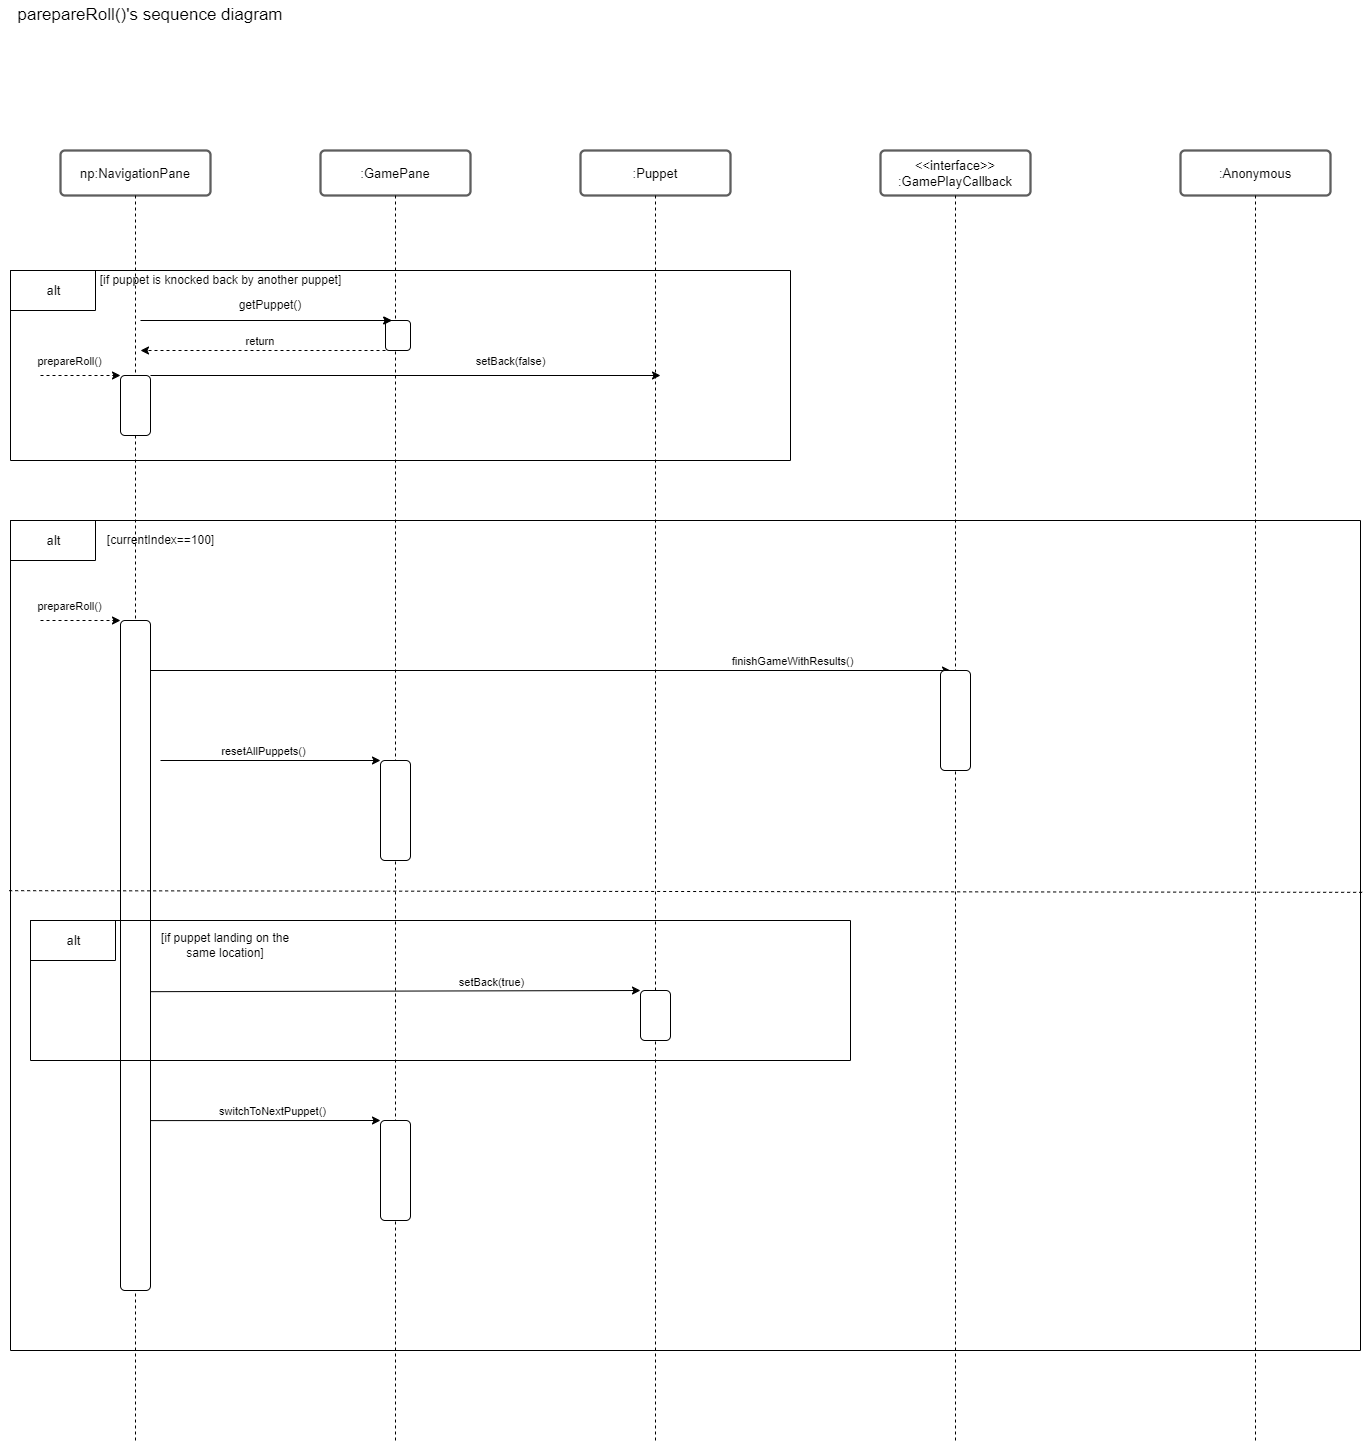

The diagram above was exported from draw.io. Its source (the exported page's mxGraphModel, read from the mxfile embedded in the PNG):
<mxGraphModel dx="2733" dy="3842" grid="1" gridSize="10" guides="1" tooltips="1" connect="1" arrows="1" fold="1" page="1" pageScale="1" pageWidth="2336" pageHeight="1654" math="0" shadow="0">
  <root>
    <mxCell id="0" />
    <mxCell id="1" parent="0" />
    <UserObject label="np:NavigationPane" lucidchartObjectId="xppazg1yhFvt" id="bCDvRSGkNqRHLjTSDhOm-1">
      <mxCell style="html=1;overflow=block;blockSpacing=1;whiteSpace=wrap;fontSize=13;spacing=3.8;strokeColor=#5e5e5e;strokeOpacity=100;rounded=1;absoluteArcSize=1;arcSize=9;strokeWidth=2.3;" vertex="1" parent="1">
        <mxGeometry x="800" y="-1360" width="150" height="45" as="geometry" />
      </mxCell>
    </UserObject>
    <mxCell id="bCDvRSGkNqRHLjTSDhOm-3" value="" style="endArrow=none;dashed=1;html=1;rounded=0;entryX=0.5;entryY=1;entryDx=0;entryDy=0;" edge="1" parent="1" target="bCDvRSGkNqRHLjTSDhOm-1">
      <mxGeometry width="50" height="50" relative="1" as="geometry">
        <mxPoint x="875" y="-70" as="sourcePoint" />
        <mxPoint x="900" y="-1200" as="targetPoint" />
      </mxGeometry>
    </mxCell>
    <UserObject label=":GamePane" lucidchartObjectId="xppazg1yhFvt" id="bCDvRSGkNqRHLjTSDhOm-4">
      <mxCell style="html=1;overflow=block;blockSpacing=1;whiteSpace=wrap;fontSize=13;spacing=3.8;strokeColor=#5e5e5e;strokeOpacity=100;rounded=1;absoluteArcSize=1;arcSize=9;strokeWidth=2.3;" vertex="1" parent="1">
        <mxGeometry x="1060" y="-1360" width="150" height="45" as="geometry" />
      </mxCell>
    </UserObject>
    <mxCell id="bCDvRSGkNqRHLjTSDhOm-5" value="" style="endArrow=none;dashed=1;html=1;rounded=0;entryX=0.5;entryY=1;entryDx=0;entryDy=0;" edge="1" parent="1" target="bCDvRSGkNqRHLjTSDhOm-4">
      <mxGeometry width="50" height="50" relative="1" as="geometry">
        <mxPoint x="1135" y="-69.99999999999955" as="sourcePoint" />
        <mxPoint x="1160" y="-1200" as="targetPoint" />
      </mxGeometry>
    </mxCell>
    <UserObject label=":Puppet" lucidchartObjectId="xppazg1yhFvt" id="bCDvRSGkNqRHLjTSDhOm-6">
      <mxCell style="html=1;overflow=block;blockSpacing=1;whiteSpace=wrap;fontSize=13;spacing=3.8;strokeColor=#5e5e5e;strokeOpacity=100;rounded=1;absoluteArcSize=1;arcSize=9;strokeWidth=2.3;" vertex="1" parent="1">
        <mxGeometry x="1320" y="-1360" width="150" height="45" as="geometry" />
      </mxCell>
    </UserObject>
    <mxCell id="bCDvRSGkNqRHLjTSDhOm-7" value="" style="endArrow=none;dashed=1;html=1;rounded=0;entryX=0.5;entryY=1;entryDx=0;entryDy=0;" edge="1" parent="1" target="bCDvRSGkNqRHLjTSDhOm-6">
      <mxGeometry width="50" height="50" relative="1" as="geometry">
        <mxPoint x="1395" y="-69.99999999999955" as="sourcePoint" />
        <mxPoint x="1420" y="-1200" as="targetPoint" />
      </mxGeometry>
    </mxCell>
    <UserObject label="&amp;lt;&amp;lt;interface&amp;gt;&amp;gt;&lt;br&gt;:GamePlayCallback" lucidchartObjectId="xppazg1yhFvt" id="bCDvRSGkNqRHLjTSDhOm-8">
      <mxCell style="html=1;overflow=block;blockSpacing=1;whiteSpace=wrap;fontSize=13;spacing=3.8;strokeColor=#5e5e5e;strokeOpacity=100;rounded=1;absoluteArcSize=1;arcSize=9;strokeWidth=2.3;" vertex="1" parent="1">
        <mxGeometry x="1620" y="-1360" width="150" height="45" as="geometry" />
      </mxCell>
    </UserObject>
    <mxCell id="bCDvRSGkNqRHLjTSDhOm-9" value="" style="endArrow=none;dashed=1;html=1;rounded=0;entryX=0.5;entryY=1;entryDx=0;entryDy=0;" edge="1" parent="1" target="bCDvRSGkNqRHLjTSDhOm-8">
      <mxGeometry width="50" height="50" relative="1" as="geometry">
        <mxPoint x="1695" y="-70" as="sourcePoint" />
        <mxPoint x="1720" y="-1200" as="targetPoint" />
      </mxGeometry>
    </mxCell>
    <UserObject label=":Anonymous" lucidchartObjectId="xppazg1yhFvt" id="bCDvRSGkNqRHLjTSDhOm-10">
      <mxCell style="html=1;overflow=block;blockSpacing=1;whiteSpace=wrap;fontSize=13;spacing=3.8;strokeColor=#5e5e5e;strokeOpacity=100;rounded=1;absoluteArcSize=1;arcSize=9;strokeWidth=2.3;" vertex="1" parent="1">
        <mxGeometry x="1920" y="-1360" width="150" height="45" as="geometry" />
      </mxCell>
    </UserObject>
    <mxCell id="bCDvRSGkNqRHLjTSDhOm-11" value="" style="endArrow=none;dashed=1;html=1;rounded=0;entryX=0.5;entryY=1;entryDx=0;entryDy=0;" edge="1" parent="1" target="bCDvRSGkNqRHLjTSDhOm-10">
      <mxGeometry width="50" height="50" relative="1" as="geometry">
        <mxPoint x="1995" y="-70" as="sourcePoint" />
        <mxPoint x="2020" y="-1200" as="targetPoint" />
      </mxGeometry>
    </mxCell>
    <mxCell id="bCDvRSGkNqRHLjTSDhOm-12" value="" style="swimlane;startSize=0;fontSize=13.3;" vertex="1" parent="1">
      <mxGeometry x="750" y="-1240" width="780" height="190" as="geometry" />
    </mxCell>
    <mxCell id="bCDvRSGkNqRHLjTSDhOm-13" value="" style="swimlane;startSize=0;fontSize=13.3;" vertex="1" parent="bCDvRSGkNqRHLjTSDhOm-12">
      <mxGeometry width="85" height="40" as="geometry" />
    </mxCell>
    <mxCell id="bCDvRSGkNqRHLjTSDhOm-14" value="alt" style="text;html=1;align=center;verticalAlign=middle;resizable=0;points=[];autosize=1;strokeColor=none;fillColor=none;fontSize=13.3;" vertex="1" parent="bCDvRSGkNqRHLjTSDhOm-13">
      <mxGeometry x="27.5" y="10" width="30" height="20" as="geometry" />
    </mxCell>
    <mxCell id="bCDvRSGkNqRHLjTSDhOm-15" value="" style="rounded=1;whiteSpace=wrap;html=1;" vertex="1" parent="bCDvRSGkNqRHLjTSDhOm-12">
      <mxGeometry x="110" y="105" width="30" height="60" as="geometry" />
    </mxCell>
    <mxCell id="bCDvRSGkNqRHLjTSDhOm-16" value="[if puppet is knocked back by another puppet]" style="text;html=1;align=center;verticalAlign=middle;resizable=0;points=[];autosize=1;strokeColor=none;fillColor=none;" vertex="1" parent="bCDvRSGkNqRHLjTSDhOm-12">
      <mxGeometry x="80" width="260" height="20" as="geometry" />
    </mxCell>
    <mxCell id="bCDvRSGkNqRHLjTSDhOm-17" value="" style="endArrow=classic;html=1;rounded=0;exitX=1;exitY=0;exitDx=0;exitDy=0;" edge="1" parent="bCDvRSGkNqRHLjTSDhOm-12" source="bCDvRSGkNqRHLjTSDhOm-15">
      <mxGeometry width="50" height="50" relative="1" as="geometry">
        <mxPoint x="250" y="170" as="sourcePoint" />
        <mxPoint x="650" y="105" as="targetPoint" />
      </mxGeometry>
    </mxCell>
    <mxCell id="bCDvRSGkNqRHLjTSDhOm-18" value="setBack(false)" style="edgeLabel;html=1;align=center;verticalAlign=middle;resizable=0;points=[];" vertex="1" connectable="0" parent="bCDvRSGkNqRHLjTSDhOm-17">
      <mxGeometry x="0.1008" y="-1" relative="1" as="geometry">
        <mxPoint x="79" y="-16" as="offset" />
      </mxGeometry>
    </mxCell>
    <mxCell id="bCDvRSGkNqRHLjTSDhOm-19" value="" style="rounded=1;whiteSpace=wrap;html=1;" vertex="1" parent="bCDvRSGkNqRHLjTSDhOm-12">
      <mxGeometry x="375" y="50" width="25" height="30" as="geometry" />
    </mxCell>
    <mxCell id="bCDvRSGkNqRHLjTSDhOm-20" value="" style="endArrow=classic;html=1;rounded=0;entryX=0.25;entryY=0;entryDx=0;entryDy=0;" edge="1" parent="bCDvRSGkNqRHLjTSDhOm-12" target="bCDvRSGkNqRHLjTSDhOm-19">
      <mxGeometry width="50" height="50" relative="1" as="geometry">
        <mxPoint x="130" y="50" as="sourcePoint" />
        <mxPoint x="220" y="70" as="targetPoint" />
      </mxGeometry>
    </mxCell>
    <mxCell id="bCDvRSGkNqRHLjTSDhOm-21" value="getPuppet()" style="text;html=1;strokeColor=none;fillColor=none;align=center;verticalAlign=middle;whiteSpace=wrap;rounded=0;" vertex="1" parent="bCDvRSGkNqRHLjTSDhOm-12">
      <mxGeometry x="230" y="20" width="60" height="30" as="geometry" />
    </mxCell>
    <mxCell id="bCDvRSGkNqRHLjTSDhOm-24" value="" style="endArrow=classic;html=1;rounded=0;entryX=0.25;entryY=0;entryDx=0;entryDy=0;" edge="1" parent="bCDvRSGkNqRHLjTSDhOm-12" target="bCDvRSGkNqRHLjTSDhOm-19">
      <mxGeometry width="50" height="50" relative="1" as="geometry">
        <mxPoint x="170" y="50" as="sourcePoint" />
        <mxPoint x="1131.25" y="-1190" as="targetPoint" />
      </mxGeometry>
    </mxCell>
    <mxCell id="bCDvRSGkNqRHLjTSDhOm-27" value="" style="endArrow=classic;startArrow=none;html=1;rounded=0;dashed=1;entryX=0;entryY=0;entryDx=0;entryDy=0;startFill=0;" edge="1" parent="bCDvRSGkNqRHLjTSDhOm-12" target="bCDvRSGkNqRHLjTSDhOm-15">
      <mxGeometry width="50" height="50" relative="1" as="geometry">
        <mxPoint x="30" y="105" as="sourcePoint" />
        <mxPoint x="100" y="110" as="targetPoint" />
      </mxGeometry>
    </mxCell>
    <mxCell id="bCDvRSGkNqRHLjTSDhOm-28" value="prepareRoll()" style="edgeLabel;html=1;align=center;verticalAlign=middle;resizable=0;points=[];" vertex="1" connectable="0" parent="bCDvRSGkNqRHLjTSDhOm-27">
      <mxGeometry x="-0.2543" y="-3" relative="1" as="geometry">
        <mxPoint x="-2" y="-18" as="offset" />
      </mxGeometry>
    </mxCell>
    <mxCell id="bCDvRSGkNqRHLjTSDhOm-22" style="rounded=0;orthogonalLoop=1;jettySize=auto;html=1;exitX=0;exitY=1;exitDx=0;exitDy=0;dashed=1;" edge="1" parent="1" source="bCDvRSGkNqRHLjTSDhOm-19">
      <mxGeometry relative="1" as="geometry">
        <mxPoint x="880" y="-1160" as="targetPoint" />
      </mxGeometry>
    </mxCell>
    <mxCell id="bCDvRSGkNqRHLjTSDhOm-23" value="return&amp;nbsp;" style="edgeLabel;html=1;align=center;verticalAlign=middle;resizable=0;points=[];" vertex="1" connectable="0" parent="bCDvRSGkNqRHLjTSDhOm-22">
      <mxGeometry x="-0.1024" y="-1" relative="1" as="geometry">
        <mxPoint x="-15" y="-9" as="offset" />
      </mxGeometry>
    </mxCell>
    <mxCell id="bCDvRSGkNqRHLjTSDhOm-29" value="" style="swimlane;startSize=0;fontSize=13.3;" vertex="1" parent="1">
      <mxGeometry x="750" y="-990" width="1350" height="830" as="geometry" />
    </mxCell>
    <mxCell id="bCDvRSGkNqRHLjTSDhOm-30" value="" style="swimlane;startSize=0;fontSize=13.3;" vertex="1" parent="bCDvRSGkNqRHLjTSDhOm-29">
      <mxGeometry width="85" height="40" as="geometry" />
    </mxCell>
    <mxCell id="bCDvRSGkNqRHLjTSDhOm-31" value="alt" style="text;html=1;align=center;verticalAlign=middle;resizable=0;points=[];autosize=1;strokeColor=none;fillColor=none;fontSize=13.3;" vertex="1" parent="bCDvRSGkNqRHLjTSDhOm-30">
      <mxGeometry x="27.5" y="10" width="30" height="20" as="geometry" />
    </mxCell>
    <mxCell id="bCDvRSGkNqRHLjTSDhOm-33" value="" style="rounded=1;whiteSpace=wrap;html=1;" vertex="1" parent="bCDvRSGkNqRHLjTSDhOm-29">
      <mxGeometry x="110" y="100" width="30" height="670" as="geometry" />
    </mxCell>
    <mxCell id="bCDvRSGkNqRHLjTSDhOm-36" value="" style="endArrow=classic;startArrow=none;html=1;rounded=0;dashed=1;entryX=0;entryY=0;entryDx=0;entryDy=0;startFill=0;" edge="1" parent="bCDvRSGkNqRHLjTSDhOm-29">
      <mxGeometry width="50" height="50" relative="1" as="geometry">
        <mxPoint x="30" y="100" as="sourcePoint" />
        <mxPoint x="110" y="100" as="targetPoint" />
      </mxGeometry>
    </mxCell>
    <mxCell id="bCDvRSGkNqRHLjTSDhOm-37" value="prepareRoll()" style="edgeLabel;html=1;align=center;verticalAlign=middle;resizable=0;points=[];" vertex="1" connectable="0" parent="bCDvRSGkNqRHLjTSDhOm-36">
      <mxGeometry x="-0.2543" y="-3" relative="1" as="geometry">
        <mxPoint x="-2" y="-18" as="offset" />
      </mxGeometry>
    </mxCell>
    <mxCell id="bCDvRSGkNqRHLjTSDhOm-38" value="" style="endArrow=classic;html=1;rounded=0;" edge="1" parent="bCDvRSGkNqRHLjTSDhOm-29">
      <mxGeometry width="50" height="50" relative="1" as="geometry">
        <mxPoint x="140" y="150" as="sourcePoint" />
        <mxPoint x="940" y="150" as="targetPoint" />
      </mxGeometry>
    </mxCell>
    <mxCell id="bCDvRSGkNqRHLjTSDhOm-41" value="finishGameWithResults()" style="edgeLabel;html=1;align=center;verticalAlign=middle;resizable=0;points=[];" vertex="1" connectable="0" parent="bCDvRSGkNqRHLjTSDhOm-38">
      <mxGeometry x="0.5922" y="-1" relative="1" as="geometry">
        <mxPoint x="3" y="-11" as="offset" />
      </mxGeometry>
    </mxCell>
    <mxCell id="bCDvRSGkNqRHLjTSDhOm-42" value="" style="rounded=1;whiteSpace=wrap;html=1;" vertex="1" parent="bCDvRSGkNqRHLjTSDhOm-29">
      <mxGeometry x="930" y="150" width="30" height="100" as="geometry" />
    </mxCell>
    <mxCell id="bCDvRSGkNqRHLjTSDhOm-43" value="" style="rounded=1;whiteSpace=wrap;html=1;" vertex="1" parent="bCDvRSGkNqRHLjTSDhOm-29">
      <mxGeometry x="370" y="240" width="30" height="100" as="geometry" />
    </mxCell>
    <mxCell id="bCDvRSGkNqRHLjTSDhOm-45" value="" style="endArrow=classic;html=1;rounded=0;entryX=0;entryY=0;entryDx=0;entryDy=0;" edge="1" parent="bCDvRSGkNqRHLjTSDhOm-29" target="bCDvRSGkNqRHLjTSDhOm-43">
      <mxGeometry width="50" height="50" relative="1" as="geometry">
        <mxPoint x="150" y="240" as="sourcePoint" />
        <mxPoint x="260" y="240" as="targetPoint" />
      </mxGeometry>
    </mxCell>
    <mxCell id="bCDvRSGkNqRHLjTSDhOm-46" value="resetAllPuppets()" style="edgeLabel;html=1;align=center;verticalAlign=middle;resizable=0;points=[];" vertex="1" connectable="0" parent="bCDvRSGkNqRHLjTSDhOm-45">
      <mxGeometry x="0.212" y="2" relative="1" as="geometry">
        <mxPoint x="-31" y="-8" as="offset" />
      </mxGeometry>
    </mxCell>
    <mxCell id="bCDvRSGkNqRHLjTSDhOm-48" value="" style="swimlane;startSize=0;fontSize=13.3;" vertex="1" parent="bCDvRSGkNqRHLjTSDhOm-29">
      <mxGeometry x="20" y="400" width="820" height="140" as="geometry" />
    </mxCell>
    <mxCell id="bCDvRSGkNqRHLjTSDhOm-49" value="" style="swimlane;startSize=0;fontSize=13.3;" vertex="1" parent="bCDvRSGkNqRHLjTSDhOm-48">
      <mxGeometry width="85" height="40" as="geometry" />
    </mxCell>
    <mxCell id="bCDvRSGkNqRHLjTSDhOm-50" value="alt" style="text;html=1;align=center;verticalAlign=middle;resizable=0;points=[];autosize=1;strokeColor=none;fillColor=none;fontSize=13.3;" vertex="1" parent="bCDvRSGkNqRHLjTSDhOm-49">
      <mxGeometry x="27.5" y="10" width="30" height="20" as="geometry" />
    </mxCell>
    <mxCell id="bCDvRSGkNqRHLjTSDhOm-51" value="" style="rounded=1;whiteSpace=wrap;html=1;" vertex="1" parent="bCDvRSGkNqRHLjTSDhOm-48">
      <mxGeometry x="610" y="70" width="30" height="50" as="geometry" />
    </mxCell>
    <mxCell id="bCDvRSGkNqRHLjTSDhOm-54" value="[if puppet landing on the same location]" style="text;html=1;strokeColor=none;fillColor=none;align=center;verticalAlign=middle;whiteSpace=wrap;rounded=0;" vertex="1" parent="bCDvRSGkNqRHLjTSDhOm-48">
      <mxGeometry x="120" y="10" width="150" height="30" as="geometry" />
    </mxCell>
    <mxCell id="bCDvRSGkNqRHLjTSDhOm-52" value="" style="endArrow=classic;html=1;rounded=0;exitX=1.002;exitY=0.554;exitDx=0;exitDy=0;exitPerimeter=0;entryX=0;entryY=0;entryDx=0;entryDy=0;" edge="1" parent="bCDvRSGkNqRHLjTSDhOm-29" source="bCDvRSGkNqRHLjTSDhOm-33" target="bCDvRSGkNqRHLjTSDhOm-51">
      <mxGeometry width="50" height="50" relative="1" as="geometry">
        <mxPoint x="220" y="510" as="sourcePoint" />
        <mxPoint x="270" y="460" as="targetPoint" />
      </mxGeometry>
    </mxCell>
    <mxCell id="bCDvRSGkNqRHLjTSDhOm-53" value="setBack(true)" style="edgeLabel;html=1;align=center;verticalAlign=middle;resizable=0;points=[];" vertex="1" connectable="0" parent="bCDvRSGkNqRHLjTSDhOm-52">
      <mxGeometry x="0.2848" y="-1" relative="1" as="geometry">
        <mxPoint x="25" y="-11" as="offset" />
      </mxGeometry>
    </mxCell>
    <mxCell id="bCDvRSGkNqRHLjTSDhOm-56" value="" style="rounded=1;whiteSpace=wrap;html=1;" vertex="1" parent="bCDvRSGkNqRHLjTSDhOm-29">
      <mxGeometry x="370" y="600" width="30" height="100" as="geometry" />
    </mxCell>
    <mxCell id="bCDvRSGkNqRHLjTSDhOm-57" value="" style="endArrow=classic;html=1;rounded=0;exitX=1.002;exitY=0.554;exitDx=0;exitDy=0;exitPerimeter=0;" edge="1" parent="bCDvRSGkNqRHLjTSDhOm-29">
      <mxGeometry width="50" height="50" relative="1" as="geometry">
        <mxPoint x="140" y="600.1000000000001" as="sourcePoint" />
        <mxPoint x="370" y="600" as="targetPoint" />
      </mxGeometry>
    </mxCell>
    <mxCell id="bCDvRSGkNqRHLjTSDhOm-58" value="switchToNextPuppet()" style="edgeLabel;html=1;align=center;verticalAlign=middle;resizable=0;points=[];" vertex="1" connectable="0" parent="bCDvRSGkNqRHLjTSDhOm-57">
      <mxGeometry x="0.2848" y="-1" relative="1" as="geometry">
        <mxPoint x="-27" y="-11" as="offset" />
      </mxGeometry>
    </mxCell>
    <mxCell id="bCDvRSGkNqRHLjTSDhOm-32" value="[currentIndex==100]" style="text;html=1;align=center;verticalAlign=middle;resizable=0;points=[];autosize=1;strokeColor=none;fillColor=none;" vertex="1" parent="1">
      <mxGeometry x="840" y="-980" width="120" height="20" as="geometry" />
    </mxCell>
    <mxCell id="bCDvRSGkNqRHLjTSDhOm-47" value="" style="endArrow=none;dashed=1;html=1;rounded=0;exitX=-0.001;exitY=0.446;exitDx=0;exitDy=0;exitPerimeter=0;entryX=1.003;entryY=0.448;entryDx=0;entryDy=0;entryPerimeter=0;" edge="1" parent="1" source="bCDvRSGkNqRHLjTSDhOm-29" target="bCDvRSGkNqRHLjTSDhOm-29">
      <mxGeometry width="50" height="50" relative="1" as="geometry">
        <mxPoint x="970" y="-560" as="sourcePoint" />
        <mxPoint x="1020" y="-610" as="targetPoint" />
      </mxGeometry>
    </mxCell>
    <mxCell id="bCDvRSGkNqRHLjTSDhOm-59" value="&lt;font style=&quot;font-size: 17px&quot;&gt;parepareRoll()'s sequence diagram&lt;/font&gt;" style="text;html=1;strokeColor=none;fillColor=none;align=center;verticalAlign=middle;whiteSpace=wrap;rounded=0;" vertex="1" parent="1">
      <mxGeometry x="740" y="-1510" width="300" height="30" as="geometry" />
    </mxCell>
  </root>
</mxGraphModel>